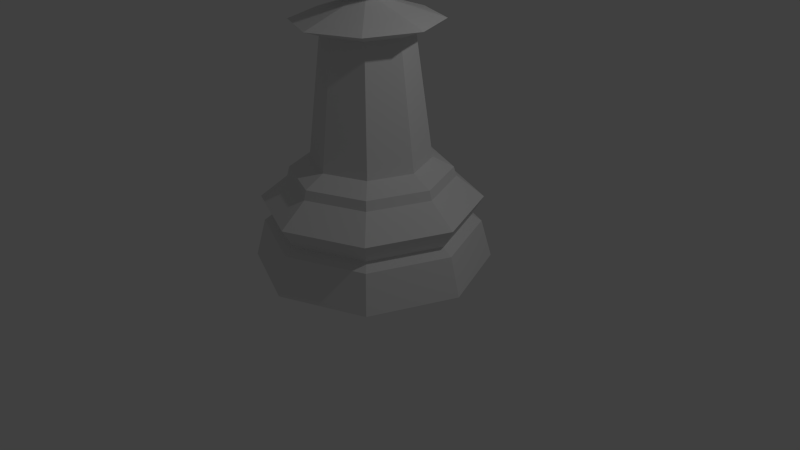 # Source: chess_piece_pawn_lowpoly.blend  (saved by Blender 2.76.0; exported with 4.5.12 LTS)
import bpy
from mathutils import Matrix  # noqa: F401  (used for matrix-valued properties, if any)

bpy.ops.wm.read_factory_settings(use_empty=True)
scene = bpy.context.scene
scene.name = 'Scene'

# ---- collections
col_collection_1 = bpy.data.collections.new('Collection 1'); scene.collection.children.link(col_collection_1)

# ---- world
world_world = bpy.data.worlds.new('World'); scene.world = world_world
world_world.color = (0.05088, 0.05088, 0.05088)
world_world.use_sun_shadow = False
world_world.sun_shadow_jitter_overblur = 0.0
world_world.cycles.sampling_method = 'MANUAL'
world_world.cycles.sample_map_resolution = 256

# ---- cameras
cam_camera = bpy.data.cameras.new('Camera')
cam_camera.clip_end = 100.0
cam_camera.lens = 35.0
cam_camera.sensor_width = 32.0
cam_camera.sensor_height = 18.0
cam_camera.ortho_scale = 7.314
cam_camera.dof.focus_distance = 0.0
cam_camera.dof.aperture_fstop = 128.0

# ---- lights
light_lamp = bpy.data.lights.new('Lamp', 'POINT')
light_lamp.transmission_factor = 0.0
light_lamp.cutoff_distance = 30.0
light_lamp.energy = 100.0
light_lamp.shadow_buffer_clip_start = 1.001
light_lamp.shadow_soft_size = 0.1
light_lamp.shadow_maximum_resolution = 0.006
light_lamp.use_absolute_resolution = True
light_lamp.cycles.use_multiple_importance_sampling = False

# ---- meshes
me_sphere = bpy.data.meshes.new('Sphere')
me_sphere.from_pydata([(-0.8447, 0.0, 0.6184), (-1.0, 0.0, -4.371e-08), (-0.865, -6.724e-10, -0.5525), (-0.5973, 0.5973, 0.6184), (-0.7071, 0.7071, -4.371e-08), (-0.6116, 0.6116, -0.5525), (-1.435e-07, 0.8447, 0.6184), (-1.336e-07, 1.0, -4.371e-08), (-1.395e-07, 0.865, -0.5525), (-2.578e-07, -1.068e-07, 1.0), (0.5973, 0.5973, 0.6184), (0.7071, 0.7071, -4.371e-08), (0.6116, 0.6116, -0.5525), (0.8447, 2.746e-08, 0.6184), (1.0, 1.244e-08, -4.371e-08), (0.865, 2.744e-08, -0.5525), (0.5973, -0.5973, 0.6184), (0.7071, -0.7071, -4.371e-08), (0.6116, -0.6116, -0.5525), (-1.764e-07, -0.8447, 0.6184), (-1.634e-07, -1.0, -4.371e-08), (-1.732e-07, -0.865, -0.5525), (-0.5973, -0.5973, 0.6184), (-0.7071, -0.7071, -4.371e-08), (-0.6116, -0.6116, -0.5525), (-0.2329, -2.877e-10, -1.0), (-0.1647, 0.1647, -1.0), (-1.506e-07, 0.2329, -1.0), (0.1647, 0.1647, -1.0), (0.2329, 7.283e-09, -1.0), (0.1647, -0.1647, -1.0), (-1.597e-07, -0.2329, -1.0), (-0.1647, -0.1647, -1.0), (0.0, 1.991, -5.349), (8.504e-08, 0.9939, -3.559), (1.408, 1.408, -5.349), (0.7028, 0.7028, -3.559), (1.991, 1.503e-07, -5.349), (0.9939, 3.771e-07, -3.559), (1.408, -1.408, -5.349), (0.7028, -0.7028, -3.559), (-6.487e-07, -1.991, -5.349), (-2.226e-07, -0.9939, -3.559), (-1.408, -1.408, -5.349), (-0.7028, -0.7028, -3.559), (-1.991, 1.922e-06, -5.349), (-0.9939, 1.258e-06, -3.559), (-1.408, 1.408, -5.349), (-0.7028, 0.7028, -3.559), (6.617e-08, 1.382, -3.89), (7.673e-08, 1.341, -3.733), (0.9479, 0.9479, -3.733), (0.9774, 0.9774, -3.89), (1.341, 3.177e-07, -3.733), (1.382, 3.009e-07, -3.89), (0.9479, -0.9479, -3.733), (0.9774, -0.9774, -3.89), (-3.601e-07, -1.341, -3.733), (-3.842e-07, -1.382, -3.89), (-0.9479, -0.9479, -3.733), (-0.9774, -0.9774, -3.89), (-1.341, 1.511e-06, -3.733), (-1.382, 1.531e-06, -3.89), (-0.9479, 0.9479, -3.733), (-0.9774, 0.9774, -3.89), (2.069e-08, 1.815, -4.704), (1.284, 1.284, -4.704), (1.815, 1.954e-07, -4.704), (1.284, -1.284, -4.704), (-5.708e-07, -1.815, -4.704), (-1.284, -1.284, -4.704), (-1.815, 1.811e-06, -4.704), (-1.284, 1.284, -4.704), (1.823e-08, 1.842, -4.26), (1.303, 1.303, -4.26), (1.842, 1.863e-07, -4.26), (1.303, -1.303, -4.26), (-5.825e-07, -1.842, -4.26), (-1.303, -1.303, -4.26), (-1.842, 1.826e-06, -4.26), (-1.303, 1.303, -4.26), (4.535e-08, 1.647, -4.595), (1.164, 1.164, -4.595), (1.647, 2.308e-07, -4.595), (1.164, -1.164, -4.595), (-4.912e-07, -1.647, -4.595), (-1.164, -1.164, -4.595), (-1.647, 1.696e-06, -4.595), (-1.164, 1.164, -4.595), (-0.855, -0.855, -1.323), (-3.34e-07, -1.209, -1.323), (0.855, -0.855, -1.323), (4.031e-08, 1.209, -1.323), (1.209, 3.348e-07, -1.323), (0.855, 0.855, -1.323), (-0.855, 0.855, -1.323), (-1.209, 1.406e-06, -1.323), (0.7329, 4.339e-07, -1.496), (-1.297e-07, -0.7329, -1.496), (0.5182, -0.5182, -1.496), (-0.7329, 1.083e-06, -1.496), (-0.5182, -0.5182, -1.496), (0.5182, 0.5182, -1.496), (9.711e-08, 0.7329, -1.496), (-0.5182, 0.5182, -1.496)], [], [(0, 9, 3), (3, 9, 6), (6, 9, 10), (10, 9, 13), (13, 9, 16), (16, 9, 19), (19, 9, 22), (22, 9, 0), (15, 12, 28, 29), (12, 8, 27, 28), (24, 2, 25, 32), (24, 21, 31, 32), (21, 18, 30, 31), (5, 2, 25, 26), (18, 15, 29, 30), (8, 5, 26, 27), (103, 104, 95, 92), (102, 103, 92, 94), (46, 44, 101, 100), (52, 49, 50, 51), (74, 73, 49, 52), (82, 81, 73, 74), (66, 65, 81, 82), (35, 33, 65, 66), (97, 102, 94, 93), (40, 38, 97, 99), (54, 52, 51, 53), (75, 74, 52, 54), (83, 82, 74, 75), (67, 66, 82, 83), (37, 35, 66, 67), (34, 48, 104, 103), (45, 47, 33, 35, 37, 39, 41, 43), (101, 98, 90, 89), (56, 54, 53, 55), (76, 75, 54, 56), (84, 83, 75, 76), (68, 67, 83, 84), (39, 37, 67, 68), (63, 48, 34, 50), (51, 36, 38, 53), (57, 42, 44, 59), (58, 56, 55, 57), (77, 76, 56, 58), (85, 84, 76, 77), (41, 39, 68, 69), (69, 68, 84, 85), (36, 34, 103, 102), (71, 70, 86, 87), (64, 62, 61, 63), (104, 100, 96, 95), (73, 80, 64, 49), (42, 40, 99, 98), (50, 34, 36, 51), (62, 60, 59, 61), (87, 86, 78, 79), (79, 78, 60, 62), (45, 43, 70, 71), (38, 36, 102, 97), (48, 46, 100, 104), (61, 46, 48, 63), (88, 87, 79, 80), (80, 79, 62, 64), (72, 71, 87, 88), (47, 45, 71, 72), (98, 99, 91, 90), (44, 42, 98, 101), (49, 64, 63, 50), (81, 88, 80, 73), (65, 72, 88, 81), (33, 47, 72, 65), (53, 38, 40, 55), (59, 44, 46, 61), (55, 40, 42, 57), (57, 59, 60, 58), (58, 60, 78, 77), (77, 78, 86, 85), (85, 86, 70, 69), (69, 70, 43, 41), (99, 97, 93, 91), (100, 101, 89, 96), (95, 96, 25, 26), (26, 25, 32, 31, 30, 29, 28, 27), (92, 95, 26, 27), (91, 93, 29, 30), (93, 94, 28, 29), (94, 92, 27, 28), (90, 91, 30, 31), (96, 89, 32, 25), (89, 90, 31, 32), (0, 1, 23, 22), (22, 23, 20, 19), (19, 20, 17, 16), (16, 17, 14, 13), (13, 14, 11, 10), (10, 11, 7, 6), (6, 7, 4, 3), (3, 4, 1, 0), (1, 2, 24, 23), (23, 24, 21, 20), (20, 21, 18, 17), (17, 18, 15, 14), (14, 15, 12, 11), (11, 12, 8, 7), (7, 8, 5, 4), (4, 5, 2, 1)])
me_sphere.use_remesh_preserve_volume = False
me_sphere.use_remesh_preserve_attributes = False
me_sphere.use_mirror_vertex_groups = False
me_sphere.update()

# ---- objects
ob_sphere = bpy.data.objects.new('Sphere', me_sphere)
ob_lamp = bpy.data.objects.new('Lamp', light_lamp)
ob_camera = bpy.data.objects.new('Camera', cam_camera)

# ---- transforms, parenting, visibility, modifiers, constraints
ob_sphere.location = (0.0, 0.0, 4.03)
ob_sphere.scale = (0.7535, 0.7535, 0.7535)
ob_sphere.lineart.crease_threshold = 0.0
ob_lamp.location = (4.076, 1.005, 5.904)
ob_lamp.rotation_euler = (0.6503, 0.05522, 1.866)
ob_lamp.lock_rotations_4d = False
ob_lamp.empty_display_type = 'ARROWS'
ob_lamp.color = (0.0, 0.0, 0.0, 0.0)
ob_lamp.lineart.crease_threshold = 0.0
ob_camera.location = (7.481, -6.508, 5.344)
ob_camera.rotation_euler = (1.109, 0.01082, 0.8149)
ob_camera.lock_rotations_4d = False
ob_camera.empty_display_type = 'ARROWS'
ob_camera.color = (0.0, 0.0, 0.0, 0.0)
ob_camera.display_type = 'WIRE'
ob_camera.lineart.crease_threshold = 0.0

# ---- collection membership
col_collection_1.objects.link(ob_sphere)
col_collection_1.objects.link(ob_lamp)
col_collection_1.objects.link(ob_camera)

# ---- scene / render settings (as saved in the file)
scene.camera = ob_camera
scene.frame_start = 1; scene.frame_end = 250; scene.frame_set(0)
scene.render.engine = 'BLENDER_EEVEE_NEXT'
scene.render.resolution_percentage = 50
scene.render.dither_intensity = 0.0
scene.cycles.use_denoising = False
scene.cycles.samples = 10
scene.cycles.sampling_pattern = 'TABULATED_SOBOL'
scene.cycles.light_sampling_threshold = 0.0
scene.cycles.use_adaptive_sampling = False
scene.cycles.use_light_tree = False
scene.cycles.blur_glossy = 0.0
scene.cycles.pixel_filter_type = 'GAUSSIAN'
scene.cycles.sample_clamp_indirect = 0.0
scene.view_settings.view_transform = 'Standard'
bpy.context.view_layer.update()
